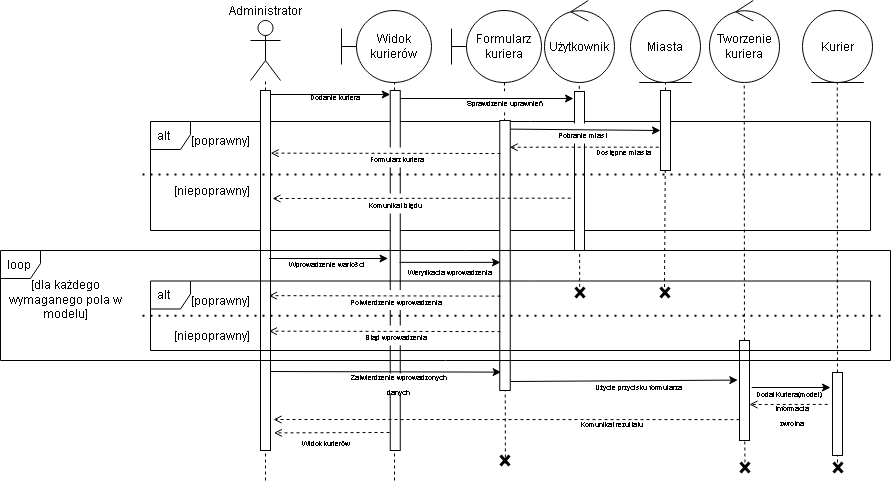

The diagram above was exported from draw.io. Its source (the exported page's mxGraphModel, read from the mxfile embedded in the PNG):
<mxGraphModel dx="2522" dy="773" grid="1" gridSize="10" guides="1" tooltips="1" connect="1" arrows="1" fold="1" page="1" pageScale="1" pageWidth="1100" pageHeight="850" background="#ffffff" math="0" shadow="0">
  <root>
    <mxCell id="0" />
    <mxCell id="1" parent="0" />
    <mxCell id="ggbW9cdKudFpqdrsCWEm-1" value="alt" style="shape=umlFrame;whiteSpace=wrap;html=1;width=40;height=28;boundedLbl=1;verticalAlign=middle;align=left;spacingLeft=5;" vertex="1" parent="1">
      <mxGeometry x="-90" y="131" width="720" height="109" as="geometry" />
    </mxCell>
    <mxCell id="4Mf5YeF1keWprqWb4G01-1" value="Administrator" style="shape=umlActor;verticalLabelPosition=top;verticalAlign=bottom;html=1;outlineConnect=0;labelPosition=center;align=center;" parent="1" vertex="1">
      <mxGeometry x="10" y="30" width="30" height="60" as="geometry" />
    </mxCell>
    <mxCell id="4Mf5YeF1keWprqWb4G01-2" value="" style="endArrow=none;dashed=1;html=1;" parent="1" target="4Mf5YeF1keWprqWb4G01-1" edge="1">
      <mxGeometry width="50" height="50" relative="1" as="geometry">
        <mxPoint x="25" y="490" as="sourcePoint" />
        <mxPoint x="40" y="140" as="targetPoint" />
      </mxGeometry>
    </mxCell>
    <mxCell id="4Mf5YeF1keWprqWb4G01-3" value="Widok kurierów" style="shape=umlBoundary;whiteSpace=wrap;html=1;" parent="1" vertex="1">
      <mxGeometry x="101" y="20" width="90" height="72" as="geometry" />
    </mxCell>
    <mxCell id="4Mf5YeF1keWprqWb4G01-4" value="Tworzenie kuriera" style="ellipse;shape=umlControl;whiteSpace=wrap;html=1;" parent="1" vertex="1">
      <mxGeometry x="469" y="10" width="70" height="82" as="geometry" />
    </mxCell>
    <mxCell id="4Mf5YeF1keWprqWb4G01-5" value="Kurier" style="ellipse;shape=umlEntity;whiteSpace=wrap;html=1;" parent="1" vertex="1">
      <mxGeometry x="562" y="20" width="70" height="72" as="geometry" />
    </mxCell>
    <mxCell id="4Mf5YeF1keWprqWb4G01-6" value="" style="endArrow=none;dashed=1;html=1;" parent="1" edge="1">
      <mxGeometry width="50" height="50" relative="1" as="geometry">
        <mxPoint x="154" y="490" as="sourcePoint" />
        <mxPoint x="154" y="92.00000000000006" as="targetPoint" />
      </mxGeometry>
    </mxCell>
    <mxCell id="4Mf5YeF1keWprqWb4G01-7" value="Formularz kuriera" style="shape=umlBoundary;whiteSpace=wrap;html=1;" parent="1" vertex="1">
      <mxGeometry x="211" y="20" width="90" height="72" as="geometry" />
    </mxCell>
    <mxCell id="4Mf5YeF1keWprqWb4G01-8" value="" style="endArrow=none;dashed=1;html=1;exitX=0.545;exitY=0.795;exitDx=0;exitDy=0;exitPerimeter=0;" parent="1" edge="1" source="4Mf5YeF1keWprqWb4G01-207">
      <mxGeometry width="50" height="50" relative="1" as="geometry">
        <mxPoint x="264" y="600" as="sourcePoint" />
        <mxPoint x="264" y="92.00000000000011" as="targetPoint" />
      </mxGeometry>
    </mxCell>
    <mxCell id="4Mf5YeF1keWprqWb4G01-9" value="" style="endArrow=none;dashed=1;html=1;" parent="1" source="4Mf5YeF1keWprqWb4G01-16" edge="1">
      <mxGeometry width="50" height="50" relative="1" as="geometry">
        <mxPoint x="503.76" y="322" as="sourcePoint" />
        <mxPoint x="503.76" y="92.00000000000011" as="targetPoint" />
      </mxGeometry>
    </mxCell>
    <mxCell id="4Mf5YeF1keWprqWb4G01-10" value="" style="endArrow=none;dashed=1;html=1;" parent="1" source="4Mf5YeF1keWprqWb4G01-18" edge="1">
      <mxGeometry width="50" height="50" relative="1" as="geometry">
        <mxPoint x="596.76" y="322" as="sourcePoint" />
        <mxPoint x="596.76" y="92.00000000000011" as="targetPoint" />
      </mxGeometry>
    </mxCell>
    <mxCell id="4Mf5YeF1keWprqWb4G01-11" value="" style="rounded=0;whiteSpace=wrap;html=1;" parent="1" vertex="1">
      <mxGeometry x="20" y="100" width="10" height="360" as="geometry" />
    </mxCell>
    <mxCell id="4Mf5YeF1keWprqWb4G01-12" value="" style="endArrow=classic;html=1;exitX=1;exitY=0;exitDx=0;exitDy=0;entryX=0;entryY=0;entryDx=0;entryDy=0;" parent="1" edge="1">
      <mxGeometry width="50" height="50" relative="1" as="geometry">
        <mxPoint x="30" y="103.99999999999898" as="sourcePoint" />
        <mxPoint x="149.75" y="104.0000000000008" as="targetPoint" />
      </mxGeometry>
    </mxCell>
    <mxCell id="4Mf5YeF1keWprqWb4G01-14" value="" style="rounded=0;whiteSpace=wrap;html=1;" parent="1" vertex="1">
      <mxGeometry x="149.75" y="100" width="10" height="360" as="geometry" />
    </mxCell>
    <mxCell id="4Mf5YeF1keWprqWb4G01-16" value="" style="rounded=0;whiteSpace=wrap;html=1;" parent="1" vertex="1">
      <mxGeometry x="499" y="350" width="10" height="100" as="geometry" />
    </mxCell>
    <mxCell id="4Mf5YeF1keWprqWb4G01-17" value="" style="endArrow=none;dashed=1;html=1;" parent="1" source="4Mf5YeF1keWprqWb4G01-208" target="4Mf5YeF1keWprqWb4G01-16" edge="1">
      <mxGeometry width="50" height="50" relative="1" as="geometry">
        <mxPoint x="504" y="472" as="sourcePoint" />
        <mxPoint x="504.4166666666665" y="432" as="targetPoint" />
      </mxGeometry>
    </mxCell>
    <mxCell id="4Mf5YeF1keWprqWb4G01-18" value="" style="rounded=0;whiteSpace=wrap;html=1;" parent="1" vertex="1">
      <mxGeometry x="592" y="382" width="10" height="83" as="geometry" />
    </mxCell>
    <mxCell id="4Mf5YeF1keWprqWb4G01-19" value="" style="endArrow=none;dashed=1;html=1;" parent="1" target="4Mf5YeF1keWprqWb4G01-18" edge="1">
      <mxGeometry width="50" height="50" relative="1" as="geometry">
        <mxPoint x="597" y="472" as="sourcePoint" />
        <mxPoint x="596.76" y="-35.999999999999886" as="targetPoint" />
      </mxGeometry>
    </mxCell>
    <mxCell id="4Mf5YeF1keWprqWb4G01-24" value="&lt;font style=&quot;font-size: 7px&quot;&gt;Dodanie kuriera&lt;/font&gt;" style="text;html=1;strokeColor=none;fillColor=none;align=center;verticalAlign=middle;whiteSpace=wrap;rounded=0;" parent="1" vertex="1">
      <mxGeometry x="55" y="95" width="79" height="20" as="geometry" />
    </mxCell>
    <mxCell id="4Mf5YeF1keWprqWb4G01-33" value="" style="rounded=0;whiteSpace=wrap;html=1;fillColor=#ffffff;" parent="1" vertex="1">
      <mxGeometry x="259.25" y="130" width="10.5" height="270" as="geometry" />
    </mxCell>
    <mxCell id="4Mf5YeF1keWprqWb4G01-85" value="Użytkownik" style="ellipse;shape=umlControl;whiteSpace=wrap;html=1;" parent="1" vertex="1">
      <mxGeometry x="304" y="10" width="70" height="82" as="geometry" />
    </mxCell>
    <mxCell id="4Mf5YeF1keWprqWb4G01-86" value="" style="endArrow=none;dashed=1;html=1;exitX=0.467;exitY=0.54;exitDx=0;exitDy=0;exitPerimeter=0;" parent="1" source="4Mf5YeF1keWprqWb4G01-89" edge="1">
      <mxGeometry width="50" height="50" relative="1" as="geometry">
        <mxPoint x="339" y="290" as="sourcePoint" />
        <mxPoint x="338.76" y="92.00000000000011" as="targetPoint" />
      </mxGeometry>
    </mxCell>
    <mxCell id="4Mf5YeF1keWprqWb4G01-87" value="" style="rounded=0;whiteSpace=wrap;html=1;" parent="1" vertex="1">
      <mxGeometry x="334" y="101" width="10" height="159" as="geometry" />
    </mxCell>
    <mxCell id="4Mf5YeF1keWprqWb4G01-89" value="" style="shape=umlDestroy;whiteSpace=wrap;html=1;strokeWidth=3;fillColor=#ffffff;" parent="1" vertex="1">
      <mxGeometry x="335" y="297" width="9" height="10" as="geometry" />
    </mxCell>
    <mxCell id="4Mf5YeF1keWprqWb4G01-117" value="" style="endArrow=classic;html=1;exitX=1;exitY=0;exitDx=0;exitDy=0;entryX=0;entryY=0;entryDx=0;entryDy=0;" parent="1" edge="1">
      <mxGeometry width="50" height="50" relative="1" as="geometry">
        <mxPoint x="28.5" y="267.9999999999997" as="sourcePoint" />
        <mxPoint x="147.5" y="268" as="targetPoint" />
      </mxGeometry>
    </mxCell>
    <mxCell id="4Mf5YeF1keWprqWb4G01-120" value="" style="endArrow=classic;html=1;exitX=1;exitY=0;exitDx=0;exitDy=0;" parent="1" edge="1">
      <mxGeometry width="50" height="50" relative="1" as="geometry">
        <mxPoint x="159" y="271.88" as="sourcePoint" />
        <mxPoint x="260" y="271.88" as="targetPoint" />
      </mxGeometry>
    </mxCell>
    <mxCell id="4Mf5YeF1keWprqWb4G01-121" value="&lt;span style=&quot;font-size: 7px&quot;&gt;Weryfikacja wprowadzenia&lt;/span&gt;" style="text;html=1;strokeColor=none;fillColor=none;align=center;verticalAlign=middle;whiteSpace=wrap;rounded=0;" parent="1" vertex="1">
      <mxGeometry x="153" y="270" width="114" height="20" as="geometry" />
    </mxCell>
    <mxCell id="4Mf5YeF1keWprqWb4G01-124" value="&lt;font style=&quot;font-size: 7px&quot;&gt;Wprowadzenie wartości&lt;/font&gt;" style="text;html=1;strokeColor=none;fillColor=none;align=center;verticalAlign=middle;whiteSpace=wrap;rounded=0;" parent="1" vertex="1">
      <mxGeometry x="46.5" y="262" width="79" height="20" as="geometry" />
    </mxCell>
    <mxCell id="4Mf5YeF1keWprqWb4G01-96" value="&lt;font style=&quot;font-size: 7px&quot;&gt;Sprawdzenie uprawnień&lt;/font&gt;" style="text;html=1;align=center;verticalAlign=middle;whiteSpace=wrap;rounded=0;fillColor=#ffffff;" parent="1" vertex="1">
      <mxGeometry x="207.5" y="101" width="114" height="20" as="geometry" />
    </mxCell>
    <mxCell id="4Mf5YeF1keWprqWb4G01-95" value="" style="endArrow=classic;html=1;" parent="1" edge="1">
      <mxGeometry width="50" height="50" relative="1" as="geometry">
        <mxPoint x="160" y="108" as="sourcePoint" />
        <mxPoint x="333" y="108" as="targetPoint" />
      </mxGeometry>
    </mxCell>
    <mxCell id="4Mf5YeF1keWprqWb4G01-98" value="&lt;span style=&quot;font-size: 7px&quot;&gt;Formularz kuriera&lt;/span&gt;" style="text;html=1;align=center;verticalAlign=middle;whiteSpace=wrap;rounded=0;fillColor=#ffffff;" parent="1" vertex="1">
      <mxGeometry x="117" y="157" width="79" height="20" as="geometry" />
    </mxCell>
    <mxCell id="4Mf5YeF1keWprqWb4G01-97" value="" style="endArrow=open;html=1;dashed=1;endFill=0;entryX=1.014;entryY=0.174;entryDx=0;entryDy=0;entryPerimeter=0;" parent="1" edge="1" target="4Mf5YeF1keWprqWb4G01-11">
      <mxGeometry width="50" height="50" relative="1" as="geometry">
        <mxPoint x="260" y="163" as="sourcePoint" />
        <mxPoint x="90" y="163" as="targetPoint" />
      </mxGeometry>
    </mxCell>
    <mxCell id="4Mf5YeF1keWprqWb4G01-127" value="&lt;span style=&quot;font-size: 7px&quot;&gt;Błąd wprowadzenia&lt;/span&gt;" style="text;html=1;align=center;verticalAlign=middle;whiteSpace=wrap;rounded=0;fillColor=#ffffff;" parent="1" vertex="1">
      <mxGeometry x="99.25" y="335" width="114" height="20" as="geometry" />
    </mxCell>
    <mxCell id="4Mf5YeF1keWprqWb4G01-176" value="Miasta" style="ellipse;shape=umlEntity;whiteSpace=wrap;html=1;" parent="1" vertex="1">
      <mxGeometry x="390" y="20" width="70" height="72" as="geometry" />
    </mxCell>
    <mxCell id="4Mf5YeF1keWprqWb4G01-178" value="" style="endArrow=none;dashed=1;html=1;" parent="1" source="4Mf5YeF1keWprqWb4G01-177" target="4Mf5YeF1keWprqWb4G01-176" edge="1">
      <mxGeometry width="50" height="50" relative="1" as="geometry">
        <mxPoint x="426" y="510" as="sourcePoint" />
        <mxPoint x="424.76" y="92.00000000000011" as="targetPoint" />
      </mxGeometry>
    </mxCell>
    <mxCell id="4Mf5YeF1keWprqWb4G01-177" value="" style="rounded=0;whiteSpace=wrap;html=1;" parent="1" vertex="1">
      <mxGeometry x="420" y="100" width="10" height="80" as="geometry" />
    </mxCell>
    <mxCell id="4Mf5YeF1keWprqWb4G01-179" value="" style="endArrow=none;dashed=1;html=1;exitX=0.439;exitY=0.548;exitDx=0;exitDy=0;exitPerimeter=0;" parent="1" source="4Mf5YeF1keWprqWb4G01-180" target="4Mf5YeF1keWprqWb4G01-177" edge="1">
      <mxGeometry width="50" height="50" relative="1" as="geometry">
        <mxPoint x="425" y="290" as="sourcePoint" />
        <mxPoint x="425.07555071605816" y="91.99991620172347" as="targetPoint" />
      </mxGeometry>
    </mxCell>
    <mxCell id="4Mf5YeF1keWprqWb4G01-180" value="" style="shape=umlDestroy;whiteSpace=wrap;html=1;strokeWidth=3;fillColor=#ffffff;" parent="1" vertex="1">
      <mxGeometry x="420" y="297" width="9" height="10" as="geometry" />
    </mxCell>
    <mxCell id="4Mf5YeF1keWprqWb4G01-181" value="&lt;span style=&quot;font-size: 7px&quot;&gt;Pobranie miast&lt;/span&gt;" style="text;html=1;align=center;verticalAlign=middle;whiteSpace=wrap;rounded=0;fillColor=#ffffff;" parent="1" vertex="1">
      <mxGeometry x="313.38" y="133" width="58" height="20" as="geometry" />
    </mxCell>
    <mxCell id="4Mf5YeF1keWprqWb4G01-182" value="" style="endArrow=classic;html=1;exitX=1.037;exitY=0.032;exitDx=0;exitDy=0;exitPerimeter=0;entryX=0;entryY=0.5;entryDx=0;entryDy=0;" parent="1" edge="1" target="4Mf5YeF1keWprqWb4G01-177" source="4Mf5YeF1keWprqWb4G01-33">
      <mxGeometry width="50" height="50" relative="1" as="geometry">
        <mxPoint x="380" y="110" as="sourcePoint" />
        <mxPoint x="420" y="137" as="targetPoint" />
      </mxGeometry>
    </mxCell>
    <mxCell id="4Mf5YeF1keWprqWb4G01-183" value="&lt;span style=&quot;font-size: 7px&quot;&gt;Dostępne miasta&lt;/span&gt;" style="text;html=1;align=center;verticalAlign=middle;whiteSpace=wrap;rounded=0;" parent="1" vertex="1">
      <mxGeometry x="344" y="151" width="79" height="18" as="geometry" />
    </mxCell>
    <mxCell id="4Mf5YeF1keWprqWb4G01-184" value="" style="endArrow=open;html=1;dashed=1;endFill=0;exitX=-0.176;exitY=0.658;exitDx=0;exitDy=0;exitPerimeter=0;entryX=0.947;entryY=0.099;entryDx=0;entryDy=0;entryPerimeter=0;" parent="1" edge="1" target="4Mf5YeF1keWprqWb4G01-33">
      <mxGeometry width="50" height="50" relative="1" as="geometry">
        <mxPoint x="418.2399999999999" y="156.66200000000003" as="sourcePoint" />
        <mxPoint x="345" y="156.5" as="targetPoint" />
      </mxGeometry>
    </mxCell>
    <mxCell id="4Mf5YeF1keWprqWb4G01-193" value="&lt;font style=&quot;font-size: 7px&quot;&gt;Zatwierdzenie wprowadzonych danych&lt;/font&gt;" style="text;html=1;align=center;verticalAlign=middle;whiteSpace=wrap;rounded=0;fillColor=#ffffff;" parent="1" vertex="1">
      <mxGeometry x="108.5" y="383" width="99" height="20" as="geometry" />
    </mxCell>
    <mxCell id="4Mf5YeF1keWprqWb4G01-201" value="" style="endArrow=classic;html=1;exitX=1;exitY=0;exitDx=0;exitDy=0;" parent="1" edge="1">
      <mxGeometry width="50" height="50" relative="1" as="geometry">
        <mxPoint x="511.25" y="396.9999999999998" as="sourcePoint" />
        <mxPoint x="590" y="397" as="targetPoint" />
      </mxGeometry>
    </mxCell>
    <mxCell id="4Mf5YeF1keWprqWb4G01-202" value="&lt;font style=&quot;font-size: 7px&quot;&gt;DodajKuriera(model)&lt;/font&gt;" style="text;html=1;strokeColor=none;fillColor=none;align=center;verticalAlign=middle;whiteSpace=wrap;rounded=0;" parent="1" vertex="1">
      <mxGeometry x="499" y="392" width="99" height="20" as="geometry" />
    </mxCell>
    <mxCell id="4Mf5YeF1keWprqWb4G01-203" value="&lt;span style=&quot;font-size: 7px&quot;&gt;Informacja&lt;br&gt;zwrotna&lt;br&gt;&lt;/span&gt;" style="text;html=1;align=center;verticalAlign=middle;whiteSpace=wrap;rounded=0;" parent="1" vertex="1">
      <mxGeometry x="513" y="415.25" width="79" height="18" as="geometry" />
    </mxCell>
    <mxCell id="4Mf5YeF1keWprqWb4G01-204" value="" style="endArrow=open;html=1;dashed=1;endFill=0;exitX=-0.176;exitY=0.658;exitDx=0;exitDy=0;exitPerimeter=0;entryX=-0.051;entryY=-0.069;entryDx=0;entryDy=0;entryPerimeter=0;" parent="1" target="4Mf5YeF1keWprqWb4G01-203" edge="1">
      <mxGeometry width="50" height="50" relative="1" as="geometry">
        <mxPoint x="587.2399999999998" y="413.91200000000003" as="sourcePoint" />
        <mxPoint x="514" y="413.75" as="targetPoint" />
      </mxGeometry>
    </mxCell>
    <mxCell id="4Mf5YeF1keWprqWb4G01-206" value="&lt;span style=&quot;font-size: 7px&quot;&gt;Komunikat rezultatu&lt;/span&gt;" style="text;html=1;align=center;verticalAlign=middle;whiteSpace=wrap;rounded=0;fillColor=#ffffff;" parent="1" vertex="1">
      <mxGeometry x="313.38" y="422" width="115.75" height="20" as="geometry" />
    </mxCell>
    <mxCell id="4Mf5YeF1keWprqWb4G01-205" value="" style="endArrow=open;html=1;dashed=1;endFill=0;exitX=-0.171;exitY=0.318;exitDx=0;exitDy=0;exitPerimeter=0;" parent="1" edge="1">
      <mxGeometry width="50" height="50" relative="1" as="geometry">
        <mxPoint x="499.0000000000002" y="429.12" as="sourcePoint" />
        <mxPoint x="33" y="429" as="targetPoint" />
      </mxGeometry>
    </mxCell>
    <mxCell id="4Mf5YeF1keWprqWb4G01-207" value="" style="shape=umlDestroy;whiteSpace=wrap;html=1;strokeWidth=3;fillColor=#ffffff;" parent="1" vertex="1">
      <mxGeometry x="260" y="465" width="9" height="10" as="geometry" />
    </mxCell>
    <mxCell id="4Mf5YeF1keWprqWb4G01-208" value="" style="shape=umlDestroy;whiteSpace=wrap;html=1;strokeWidth=3;fillColor=#ffffff;" parent="1" vertex="1">
      <mxGeometry x="500" y="472" width="9" height="10" as="geometry" />
    </mxCell>
    <mxCell id="4Mf5YeF1keWprqWb4G01-209" value="" style="endArrow=none;dashed=1;html=1;" parent="1" target="4Mf5YeF1keWprqWb4G01-208" edge="1">
      <mxGeometry width="50" height="50" relative="1" as="geometry">
        <mxPoint x="504" y="472" as="sourcePoint" />
        <mxPoint x="504" y="432" as="targetPoint" />
      </mxGeometry>
    </mxCell>
    <mxCell id="4Mf5YeF1keWprqWb4G01-212" value="&lt;span style=&quot;font-size: 7px&quot;&gt;Widok kurierów&lt;br&gt;&lt;/span&gt;" style="text;html=1;align=center;verticalAlign=middle;whiteSpace=wrap;rounded=0;" parent="1" vertex="1">
      <mxGeometry x="47.870000000000005" y="442" width="76.25" height="18" as="geometry" />
    </mxCell>
    <mxCell id="4Mf5YeF1keWprqWb4G01-213" value="" style="endArrow=open;html=1;dashed=1;endFill=0;exitX=-0.176;exitY=0.658;exitDx=0;exitDy=0;exitPerimeter=0;entryX=1.34;entryY=0.96;entryDx=0;entryDy=0;entryPerimeter=0;" parent="1" edge="1">
      <mxGeometry width="50" height="50" relative="1" as="geometry">
        <mxPoint x="148.99999999999977" y="442.00200000000007" as="sourcePoint" />
        <mxPoint x="33.399999999999636" y="442.39999999999986" as="targetPoint" />
      </mxGeometry>
    </mxCell>
    <mxCell id="4Mf5YeF1keWprqWb4G01-215" value="" style="shape=umlDestroy;whiteSpace=wrap;html=1;strokeWidth=3;fillColor=#ffffff;" parent="1" vertex="1">
      <mxGeometry x="593" y="472" width="9" height="10" as="geometry" />
    </mxCell>
    <mxCell id="ggbW9cdKudFpqdrsCWEm-2" value="[poprawny]" style="text;html=1;strokeColor=none;fillColor=none;align=center;verticalAlign=middle;whiteSpace=wrap;rounded=0;" vertex="1" parent="1">
      <mxGeometry x="-40" y="140" width="40" height="20" as="geometry" />
    </mxCell>
    <mxCell id="ggbW9cdKudFpqdrsCWEm-3" value="[niepoprawny]" style="text;html=1;strokeColor=none;fillColor=none;align=center;verticalAlign=middle;whiteSpace=wrap;rounded=0;" vertex="1" parent="1">
      <mxGeometry x="-48" y="190" width="40" height="20" as="geometry" />
    </mxCell>
    <mxCell id="ggbW9cdKudFpqdrsCWEm-4" value="" style="endArrow=none;dashed=1;html=1;dashPattern=1 3;strokeWidth=2;" edge="1" parent="1">
      <mxGeometry width="50" height="50" relative="1" as="geometry">
        <mxPoint x="640" y="184" as="sourcePoint" />
        <mxPoint x="-100" y="184" as="targetPoint" />
      </mxGeometry>
    </mxCell>
    <mxCell id="ggbW9cdKudFpqdrsCWEm-8" value="&lt;font style=&quot;font-size: 7px&quot;&gt;Komunikat błędu&lt;/font&gt;" style="text;html=1;align=center;verticalAlign=middle;whiteSpace=wrap;rounded=0;fillColor=#ffffff;" vertex="1" parent="1">
      <mxGeometry x="115.25" y="203" width="79" height="20" as="geometry" />
    </mxCell>
    <mxCell id="ggbW9cdKudFpqdrsCWEm-7" value="" style="endArrow=open;html=1;dashed=1;endFill=0;exitX=-0.176;exitY=0.658;exitDx=0;exitDy=0;exitPerimeter=0;" edge="1" parent="1">
      <mxGeometry width="50" height="50" relative="1" as="geometry">
        <mxPoint x="330.2399999999998" y="207.66200000000003" as="sourcePoint" />
        <mxPoint x="32" y="208" as="targetPoint" />
      </mxGeometry>
    </mxCell>
    <mxCell id="ggbW9cdKudFpqdrsCWEm-10" value="[poprawny]" style="text;html=1;strokeColor=none;fillColor=none;align=center;verticalAlign=middle;whiteSpace=wrap;rounded=0;" vertex="1" parent="1">
      <mxGeometry x="-40" y="299.5" width="40" height="20" as="geometry" />
    </mxCell>
    <mxCell id="ggbW9cdKudFpqdrsCWEm-11" value="[niepoprawny]" style="text;html=1;strokeColor=none;fillColor=none;align=center;verticalAlign=middle;whiteSpace=wrap;rounded=0;" vertex="1" parent="1">
      <mxGeometry x="-48" y="335" width="40" height="20" as="geometry" />
    </mxCell>
    <mxCell id="ggbW9cdKudFpqdrsCWEm-12" value="" style="endArrow=none;dashed=1;html=1;dashPattern=1 3;strokeWidth=2;" edge="1" parent="1">
      <mxGeometry width="50" height="50" relative="1" as="geometry">
        <mxPoint x="640" y="325.16" as="sourcePoint" />
        <mxPoint x="-100" y="325.16" as="targetPoint" />
      </mxGeometry>
    </mxCell>
    <mxCell id="ggbW9cdKudFpqdrsCWEm-14" value="[dla każdego wymaganego pola w modelu]" style="text;html=1;strokeColor=none;fillColor=none;align=center;verticalAlign=middle;whiteSpace=wrap;rounded=0;" vertex="1" parent="1">
      <mxGeometry x="-240" y="299" width="130" height="20" as="geometry" />
    </mxCell>
    <mxCell id="4Mf5YeF1keWprqWb4G01-122" value="" style="endArrow=open;html=1;dashed=1;endFill=0;exitX=-0.171;exitY=0.318;exitDx=0;exitDy=0;exitPerimeter=0;entryX=1.014;entryY=0.434;entryDx=0;entryDy=0;entryPerimeter=0;" parent="1" edge="1">
      <mxGeometry width="50" height="50" relative="1" as="geometry">
        <mxPoint x="260.0000000000002" y="341.12" as="sourcePoint" />
        <mxPoint x="28.3900000000001" y="340.65999999999997" as="targetPoint" />
      </mxGeometry>
    </mxCell>
    <mxCell id="ggbW9cdKudFpqdrsCWEm-16" value="&lt;span style=&quot;font-size: 7px&quot;&gt;Potwierdzenie wprowadzenia&lt;/span&gt;" style="text;html=1;align=center;verticalAlign=middle;whiteSpace=wrap;rounded=0;fillColor=#ffffff;" vertex="1" parent="1">
      <mxGeometry x="99.25" y="299.5" width="114" height="20" as="geometry" />
    </mxCell>
    <mxCell id="ggbW9cdKudFpqdrsCWEm-17" value="" style="endArrow=open;html=1;dashed=1;endFill=0;exitX=-0.171;exitY=0.318;exitDx=0;exitDy=0;exitPerimeter=0;entryX=1.014;entryY=0.434;entryDx=0;entryDy=0;entryPerimeter=0;" edge="1" parent="1">
      <mxGeometry width="50" height="50" relative="1" as="geometry">
        <mxPoint x="260.0000000000002" y="305.62" as="sourcePoint" />
        <mxPoint x="28.3900000000001" y="305.15999999999997" as="targetPoint" />
      </mxGeometry>
    </mxCell>
    <mxCell id="ggbW9cdKudFpqdrsCWEm-9" value="alt" style="shape=umlFrame;whiteSpace=wrap;html=1;width=40;height=28;boundedLbl=1;verticalAlign=middle;align=left;spacingLeft=5;" vertex="1" parent="1">
      <mxGeometry x="-90" y="290.5" width="720" height="69.5" as="geometry" />
    </mxCell>
    <mxCell id="ggbW9cdKudFpqdrsCWEm-13" value="loop" style="shape=umlFrame;whiteSpace=wrap;html=1;width=40;height=28;boundedLbl=1;verticalAlign=middle;align=left;spacingLeft=5;" vertex="1" parent="1">
      <mxGeometry x="-240" y="260" width="890" height="110" as="geometry" />
    </mxCell>
    <mxCell id="4Mf5YeF1keWprqWb4G01-192" value="" style="endArrow=classic;html=1;exitX=1;exitY=0;exitDx=0;exitDy=0;entryX=0.13;entryY=0.932;entryDx=0;entryDy=0;entryPerimeter=0;" parent="1" edge="1" target="4Mf5YeF1keWprqWb4G01-33">
      <mxGeometry width="50" height="50" relative="1" as="geometry">
        <mxPoint x="30" y="380.9999999999998" as="sourcePoint" />
        <mxPoint x="149" y="381.0000000000001" as="targetPoint" />
      </mxGeometry>
    </mxCell>
    <mxCell id="ggbW9cdKudFpqdrsCWEm-18" value="&lt;font style=&quot;font-size: 7px&quot;&gt;Użycie przycisku formularza&lt;br&gt;&lt;/font&gt;" style="text;html=1;align=center;verticalAlign=middle;whiteSpace=wrap;rounded=0;fillColor=#ffffff;" vertex="1" parent="1">
      <mxGeometry x="348.83000000000004" y="385" width="99" height="20" as="geometry" />
    </mxCell>
    <mxCell id="ggbW9cdKudFpqdrsCWEm-19" value="" style="endArrow=classic;html=1;exitX=1;exitY=0;exitDx=0;exitDy=0;entryX=-0.171;entryY=0.396;entryDx=0;entryDy=0;entryPerimeter=0;" edge="1" parent="1" target="4Mf5YeF1keWprqWb4G01-16">
      <mxGeometry width="50" height="50" relative="1" as="geometry">
        <mxPoint x="270.33000000000004" y="390.9999999999998" as="sourcePoint" />
        <mxPoint x="496.66099999999994" y="391.21399999999994" as="targetPoint" />
      </mxGeometry>
    </mxCell>
  </root>
</mxGraphModel>